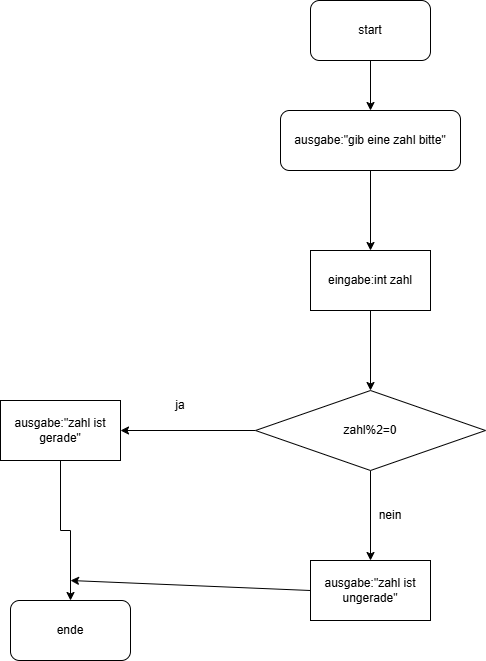

The diagram above was exported from draw.io. Its source (the exported page's mxGraphModel, read from the mxfile embedded in the PNG):
<mxGraphModel dx="1605" dy="468" grid="1" gridSize="10" guides="1" tooltips="1" connect="1" arrows="1" fold="1" page="1" pageScale="1" pageWidth="827" pageHeight="1169" math="0" shadow="0">
  <root>
    <mxCell id="0" />
    <mxCell id="1" parent="0" />
    <mxCell id="fWNMrG3oT-Jxux9xizUy-3" edge="1" parent="1" source="fWNMrG3oT-Jxux9xizUy-1" style="edgeStyle=orthogonalEdgeStyle;rounded=0;orthogonalLoop=1;jettySize=auto;html=1;" target="fWNMrG3oT-Jxux9xizUy-2" value="">
      <mxGeometry relative="1" as="geometry" />
    </mxCell>
    <mxCell id="fWNMrG3oT-Jxux9xizUy-1" parent="1" style="rounded=1;whiteSpace=wrap;html=1;" value="start" vertex="1">
      <mxGeometry height="60" width="120" x="280" y="20" as="geometry" />
    </mxCell>
    <mxCell id="fWNMrG3oT-Jxux9xizUy-5" edge="1" parent="1" source="fWNMrG3oT-Jxux9xizUy-2" style="edgeStyle=orthogonalEdgeStyle;rounded=0;orthogonalLoop=1;jettySize=auto;html=1;" value="">
      <mxGeometry relative="1" as="geometry">
        <mxPoint x="340" y="270" as="targetPoint" />
      </mxGeometry>
    </mxCell>
    <mxCell id="fWNMrG3oT-Jxux9xizUy-2" parent="1" style="whiteSpace=wrap;html=1;rounded=1;" value="ausgabe:&quot;gib eine zahl bitte&quot;" vertex="1">
      <mxGeometry height="60" width="180" x="250" y="130" as="geometry" />
    </mxCell>
    <mxCell id="fWNMrG3oT-Jxux9xizUy-8" edge="1" parent="1" source="fWNMrG3oT-Jxux9xizUy-6" style="edgeStyle=orthogonalEdgeStyle;rounded=0;orthogonalLoop=1;jettySize=auto;html=1;" value="">
      <mxGeometry relative="1" as="geometry">
        <mxPoint x="340" y="410" as="targetPoint" />
      </mxGeometry>
    </mxCell>
    <mxCell id="fWNMrG3oT-Jxux9xizUy-6" parent="1" style="rounded=0;whiteSpace=wrap;html=1;" value="eingabe:int zahl" vertex="1">
      <mxGeometry height="60" width="120" x="280" y="270" as="geometry" />
    </mxCell>
    <mxCell id="fWNMrG3oT-Jxux9xizUy-11" edge="1" parent="1" source="fWNMrG3oT-Jxux9xizUy-9" style="edgeStyle=orthogonalEdgeStyle;rounded=0;orthogonalLoop=1;jettySize=auto;html=1;" target="fWNMrG3oT-Jxux9xizUy-10" value="">
      <mxGeometry relative="1" as="geometry" />
    </mxCell>
    <mxCell id="fWNMrG3oT-Jxux9xizUy-14" edge="1" parent="1" source="fWNMrG3oT-Jxux9xizUy-9" style="edgeStyle=orthogonalEdgeStyle;rounded=0;orthogonalLoop=1;jettySize=auto;html=1;" value="">
      <mxGeometry relative="1" as="geometry">
        <mxPoint x="340" y="580" as="targetPoint" />
      </mxGeometry>
    </mxCell>
    <mxCell id="fWNMrG3oT-Jxux9xizUy-9" parent="1" style="rhombus;whiteSpace=wrap;html=1;" value="zahl%2=0" vertex="1">
      <mxGeometry height="80" width="230" x="225" y="410" as="geometry" />
    </mxCell>
    <mxCell id="fWNMrG3oT-Jxux9xizUy-19" edge="1" parent="1" source="fWNMrG3oT-Jxux9xizUy-10" style="edgeStyle=orthogonalEdgeStyle;rounded=0;orthogonalLoop=1;jettySize=auto;html=1;" target="fWNMrG3oT-Jxux9xizUy-18" value="">
      <mxGeometry relative="1" as="geometry" />
    </mxCell>
    <mxCell id="fWNMrG3oT-Jxux9xizUy-10" parent="1" style="whiteSpace=wrap;html=1;" value="ausgabe:&quot;zahl ist gerade&quot;" vertex="1">
      <mxGeometry height="60" width="120" x="-30" y="420" as="geometry" />
    </mxCell>
    <mxCell id="fWNMrG3oT-Jxux9xizUy-12" parent="1" style="text;html=1;whiteSpace=wrap;strokeColor=none;fillColor=none;align=center;verticalAlign=middle;rounded=0;" value="ja" vertex="1">
      <mxGeometry height="30" width="60" x="120" y="410" as="geometry" />
    </mxCell>
    <mxCell id="fWNMrG3oT-Jxux9xizUy-15" parent="1" style="rounded=0;whiteSpace=wrap;html=1;" value="ausgabe:&quot;zahl ist ungerade&quot;" vertex="1">
      <mxGeometry height="60" width="120" x="280" y="580" as="geometry" />
    </mxCell>
    <mxCell id="fWNMrG3oT-Jxux9xizUy-16" parent="1" style="text;html=1;whiteSpace=wrap;strokeColor=none;fillColor=none;align=center;verticalAlign=middle;rounded=0;" value="nein" vertex="1">
      <mxGeometry height="30" width="60" x="330" y="520" as="geometry" />
    </mxCell>
    <mxCell id="fWNMrG3oT-Jxux9xizUy-18" parent="1" style="rounded=1;whiteSpace=wrap;html=1;" value="ende" vertex="1">
      <mxGeometry height="60" width="120" x="-20" y="620" as="geometry" />
    </mxCell>
    <mxCell id="fWNMrG3oT-Jxux9xizUy-20" edge="1" parent="1" source="fWNMrG3oT-Jxux9xizUy-15" style="endArrow=classic;html=1;rounded=0;exitX=0;exitY=0.5;exitDx=0;exitDy=0;" value="">
      <mxGeometry height="50" relative="1" width="50" as="geometry">
        <mxPoint x="340" y="570" as="sourcePoint" />
        <mxPoint x="40" y="600" as="targetPoint" />
      </mxGeometry>
    </mxCell>
  </root>
</mxGraphModel>